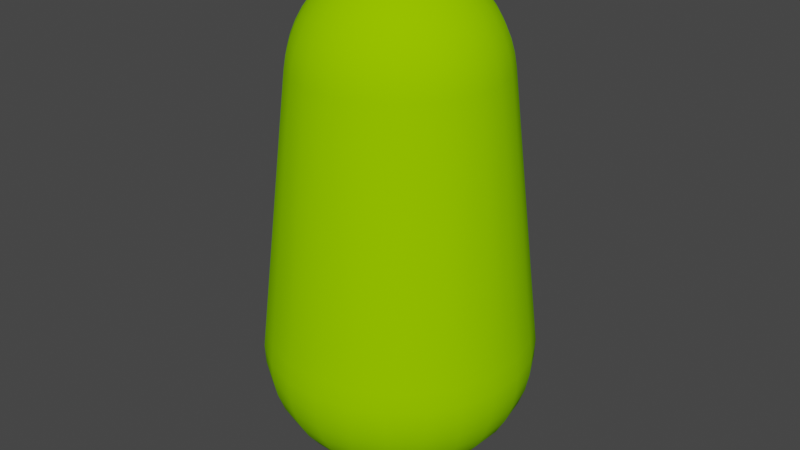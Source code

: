 # Source: HPSmr10m.blend  (saved by Blender 4.0.36; exported with 4.5.12 LTS)
import bpy
from mathutils import Matrix  # noqa: F401  (used for matrix-valued properties, if any)

bpy.ops.wm.read_factory_settings(use_empty=True)
scene = bpy.context.scene
scene.name = 'Scene'

# ---- collections
col_collection = bpy.data.collections.new('Collection'); scene.collection.children.link(col_collection)

# ---- materials (node trees are filled in below, after node groups)
mat_canopy = bpy.data.materials.new('Canopy')
mat_canopy.use_transparent_shadow = False
mat_canopy.diffuse_color = (0.2941, 0.6863, 0.0, 1.0)
mat_canopy.roughness = 1.0
mat_trunk = bpy.data.materials.new('Trunk')
mat_trunk.use_transparent_shadow = False
mat_trunk.diffuse_color = (0.3922, 0.1961, 0.0, 1.0)
mat_trunk.roughness = 1.0

# ---- material node trees
mat_canopy.use_nodes = True; mat_canopy.node_tree.nodes.clear()
_N = mat_canopy.node_tree.nodes; _L = mat_canopy.node_tree.links
n0 = _N.new('ShaderNodeBsdfPrincipled'); n0.name = 'Principled BSDF'; n0.location = (0, 300)
n0.inputs[0].default_value = (0.2941, 0.6863, 0.0, 1.0)
n0.inputs[2].default_value = 1.0
n0.inputs[3].default_value = 1.45
n0.inputs[13].default_value = 0.0
n1 = _N.new('ShaderNodeOutputMaterial'); n1.name = 'Material Output'; n1.location = (280, 300)
_L.new(n0.outputs[0], n1.inputs[0])
n1.is_active_output = True
mat_trunk.use_nodes = True; mat_trunk.node_tree.nodes.clear()
_N = mat_trunk.node_tree.nodes; _L = mat_trunk.node_tree.links
n0 = _N.new('ShaderNodeBsdfPrincipled'); n0.name = 'Principled BSDF'; n0.location = (0, 300)
n0.inputs[0].default_value = (0.3922, 0.1961, 0.0, 1.0)
n0.inputs[2].default_value = 1.0
n0.inputs[3].default_value = 1.45
n0.inputs[13].default_value = 0.0
n1 = _N.new('ShaderNodeOutputMaterial'); n1.name = 'Material Output'; n1.location = (280, 300)
_L.new(n0.outputs[0], n1.inputs[0])
n1.is_active_output = True

# ---- world
world_world = bpy.data.worlds.new('World'); scene.world = world_world
world_world.use_nodes = True; world_world.node_tree.nodes.clear()
_N = world_world.node_tree.nodes; _L = world_world.node_tree.links
n0 = _N.new('ShaderNodeOutputWorld'); n0.name = 'World Output'; n0.location = (300, 300)
n1 = _N.new('ShaderNodeBackground'); n1.name = 'Background'; n1.location = (10, 300)
n1.inputs[0].default_value = (0.05088, 0.05088, 0.05088, 1.0)
_L.new(n1.outputs[0], n0.inputs[0])
n0.is_active_output = True
world_world.color = (0.05088, 0.05088, 0.05088)
world_world.use_sun_shadow = False
world_world.sun_shadow_jitter_overblur = 0.0

# ---- meshes
me_hpsmr10m = bpy.data.meshes.new('HPSmr10m')
me_hpsmr10m.from_pydata([(-2.096, -1.439, 2.348), (-1.652, -1.933, 2.348), (-2.109, -1.448, 2.707), (-1.662, -1.945, 2.707), (-2.038, -1.399, 1.996), (-1.606, -1.879, 1.996), (-1.935, -1.329, 1.659), (-1.525, -1.785, 1.659), (-1.791, -1.23, 1.344), (-1.412, -1.652, 1.344), (-1.609, -1.105, 1.06), (-1.268, -1.484, 1.06), (-1.392, -0.9562, 0.8131), (-1.097, -1.284, 0.8131), (-1.147, -0.7877, 0.6089), (-0.904, -1.058, 0.6089), (-0.8785, -0.6034, 0.4524), (-0.6924, -0.8102, 0.4524), (-0.5934, -0.4075, 0.3473), (-0.4677, -0.5472, 0.3473), (-0.2982, -0.2048, 0.2961), (-0.235, -0.275, 0.2961), (-1.227e-13, 5.775e-15, 0.3), (-2.397, -0.848, 2.348), (-2.412, -0.8531, 2.707), (-2.374, -0.8398, 3.064), (-2.076, -1.426, 3.064), (-1.84, -0.6508, 8.053), (-1.609, -1.105, 8.053), (-2.33, -0.8244, 1.996), (-2.213, -0.7829, 1.659), (-2.048, -0.7246, 1.344), (-1.84, -0.6508, 1.06), (-1.592, -0.5633, 0.8131), (-1.312, -0.464, 0.6089), (-1.005, -0.3554, 0.4524), (-0.6786, -0.2401, 0.3473), (-0.341, -0.1206, 0.2961), (-0.01932, -0.006836, 0.2998), (-1.801, -0.6369, 8.296), (-1.574, -1.081, 8.296), (-1.268, -1.483, 8.053), (-1.241, -1.452, 8.296), (-1.518, -1.042, 8.534), (-1.196, -1.4, 8.534), (-1.439, -0.9886, 8.762), (-1.135, -1.327, 8.762), (-1.341, -0.9207, 8.978), (-1.057, -1.236, 8.978), (-1.222, -0.8394, 9.18), (-0.9633, -1.127, 9.18), (-1.086, -0.7458, 9.364), (-0.8559, -1.002, 9.364), (-0.9335, -0.6411, 9.529), (-0.7358, -0.8609, 9.529), (-0.7667, -0.5266, 9.673), (-0.6043, -0.7071, 9.673), (-0.5877, -0.4036, 9.793), (-0.4632, -0.542, 9.793), (-0.3986, -0.2738, 9.888), (-0.3142, -0.3676, 9.888), (-0.2019, -0.1387, 9.957), (-0.1591, -0.1862, 9.957), (-1.227e-13, 5.775e-15, 10.0), (-0.2309, -0.08169, 9.957), (-0.4559, -0.1613, 9.888), (-0.6721, -0.2378, 9.793), (-0.8769, -0.3102, 9.673), (-1.068, -0.3777, 9.529), (-1.242, -0.4394, 9.364), (-1.398, -0.4945, 9.18), (-1.533, -0.5423, 8.978), (-1.646, -0.5823, 8.762), (-1.736, -0.614, 8.534), (-2.51, -0.1967, 3.064), (-1.946, -0.1525, 8.053), (-2.55, -0.1999, 2.707), (-2.535, -0.1986, 2.348), (-2.464, -0.1931, 1.996), (-2.341, -0.1834, 1.659), (-2.166, -0.1698, 1.344), (-1.946, -0.1525, 1.06), (-1.684, -0.132, 0.8131), (-1.387, -0.1087, 0.6089), (-1.062, -0.08326, 0.4524), (-0.7176, -0.05624, 0.3473), (-0.3606, -0.02826, 0.2961), (-0.2442, -0.01914, 9.957), (-0.4821, -0.03778, 9.888), (-0.7107, -0.0557, 9.793), (-0.9273, -0.07267, 9.673), (-1.129, -0.08847, 9.529), (-1.313, -0.1029, 9.364), (-1.478, -0.1158, 9.18), (-1.621, -0.127, 8.978), (-1.741, -0.1364, 8.762), (-1.836, -0.1438, 8.534), (-1.904, -0.1492, 8.296), (-0.05991, -0.004695, 0.2994), (-0.3586, 0.01106, 0.2961), (-0.3557, 0.06604, 0.2961), (-0.2408, 0.04472, 9.957), (-0.2429, 0.004958, 9.957), (-0.3265, 0.1558, 0.2961), (-0.6496, 0.3101, 0.3473), (-0.7077, 0.1314, 0.3473), (-0.9618, 0.4591, 0.4524), (-1.048, 0.1946, 0.4524), (-1.256, 0.5994, 0.6089), (-1.368, 0.254, 0.6089), (-1.524, 0.7276, 0.8131), (-1.661, 0.3084, 0.8131), (-1.761, 0.8408, 1.06), (-1.919, 0.3563, 1.06), (-1.961, 0.9361, 1.344), (-2.136, 0.3967, 1.344), (-2.119, 1.011, 1.659), (-2.308, 0.4286, 1.659), (-2.231, 1.065, 1.996), (-2.43, 0.4513, 1.996), (-2.295, 1.095, 2.348), (-2.5, 0.4642, 2.348), (-2.309, 1.102, 2.707), (-2.515, 0.467, 2.707), (-2.272, 1.085, 3.064), (-2.476, 0.4597, 3.064), (-1.761, 0.8407, 8.053), (-1.919, 0.3563, 8.053), (-1.724, 0.8228, 8.296), (-1.878, 0.3487, 8.296), (-1.662, 0.7932, 8.534), (-1.81, 0.3361, 8.534), (-1.576, 0.7523, 8.762), (-1.717, 0.3188, 8.762), (-1.468, 0.7006, 8.978), (-1.599, 0.2969, 8.978), (-1.338, 0.6388, 9.18), (-1.458, 0.2707, 9.18), (-1.189, 0.5676, 9.364), (-1.295, 0.2405, 9.364), (-1.022, 0.4879, 9.529), (-1.113, 0.2068, 9.529), (-0.8394, 0.4007, 9.673), (-0.9145, 0.1698, 9.673), (-0.6434, 0.3071, 9.793), (-0.7009, 0.1302, 9.793), (-0.4364, 0.2083, 9.888), (-0.4754, 0.08828, 9.888), (-0.221, 0.1055, 9.957), (-1.914, 1.636, 3.064), (-1.483, 1.268, 8.053), (-1.945, 1.662, 2.707), (-1.933, 1.652, 2.348), (-1.879, 1.606, 1.996), (-1.785, 1.525, 1.659), (-1.652, 1.412, 1.344), (-1.484, 1.268, 1.06), (-1.284, 1.097, 0.8131), (-1.058, 0.904, 0.6089), (-0.8102, 0.6924, 0.4524), (-0.5472, 0.4677, 0.3473), (-0.275, 0.235, 0.2961), (-0.3676, 0.3142, 9.888), (-0.1862, 0.1591, 9.957), (-0.542, 0.4632, 9.793), (-0.7071, 0.6043, 9.673), (-0.8609, 0.7358, 9.529), (-1.002, 0.8559, 9.364), (-1.127, 0.9633, 9.18), (-1.236, 1.057, 8.978), (-1.327, 1.135, 8.762), (-1.4, 1.196, 8.534), (-1.452, 1.241, 8.296), (-1.426, 2.076, 3.064), (-1.105, 1.609, 8.053), (-1.448, 2.109, 2.707), (-1.439, 2.096, 2.348), (-1.399, 2.038, 1.996), (-1.329, 1.935, 1.659), (-1.23, 1.791, 1.344), (-1.105, 1.609, 1.06), (-0.9562, 1.392, 0.8131), (-0.7877, 1.147, 0.6089), (-0.6034, 0.8785, 0.4524), (-0.4075, 0.5934, 0.3473), (-0.2048, 0.2982, 0.2961), (-0.1387, 0.2019, 9.957), (-0.2738, 0.3986, 9.888), (-0.4036, 0.5877, 9.793), (-0.5266, 0.7667, 9.673), (-0.6411, 0.9335, 9.529), (-0.7458, 1.086, 9.364), (-0.8394, 1.222, 9.18), (-0.9207, 1.341, 8.978), (-0.9886, 1.439, 8.762), (-1.042, 1.518, 8.534), (-1.081, 1.574, 8.296), (-0.8398, 2.374, 3.064), (-0.6508, 1.84, 8.053), (-0.8531, 2.412, 2.707), (-0.848, 2.397, 2.348), (-0.8244, 2.33, 1.996), (-0.7829, 2.213, 1.659), (-0.7246, 2.048, 1.344), (-0.6508, 1.84, 1.06), (-0.5633, 1.592, 0.8131), (-0.464, 1.312, 0.6089), (-0.3554, 1.005, 0.4524), (-0.2401, 0.6786, 0.3473), (-0.1206, 0.341, 0.2961), (-0.08169, 0.2309, 9.957), (-0.1613, 0.4559, 9.888), (-0.2378, 0.6721, 9.793), (-0.3102, 0.8769, 9.673), (-0.3777, 1.068, 9.529), (-0.4394, 1.242, 9.364), (-0.4945, 1.398, 9.18), (-0.5423, 1.533, 8.978), (-0.5823, 1.646, 8.762), (-0.614, 1.736, 8.534), (-0.6369, 1.801, 8.296), (-0.1967, 2.51, 3.064), (-0.1525, 1.946, 8.053), (-0.1999, 2.55, 2.707), (-0.1986, 2.535, 2.348), (-0.1931, 2.464, 1.996), (-0.1834, 2.341, 1.659), (-0.1698, 2.166, 1.344), (-0.1525, 1.946, 1.06), (-0.132, 1.684, 0.8131), (-0.1087, 1.387, 0.6089), (-0.08326, 1.062, 0.4524), (-0.05624, 0.7176, 0.3473), (-0.02826, 0.3606, 0.2961), (-0.01914, 0.2442, 9.957), (-0.03778, 0.4821, 9.888), (-0.0557, 0.7107, 9.793), (-0.07267, 0.9273, 9.673), (-0.08847, 1.129, 9.529), (-0.1029, 1.313, 9.364), (-0.1158, 1.478, 9.18), (-0.127, 1.621, 8.978), (-0.1364, 1.741, 8.762), (-0.1438, 1.836, 8.534), (-0.1492, 1.904, 8.296), (0.4597, 2.476, 3.064), (0.3563, 1.919, 8.053), (-2.493, 0.1237, 3.064), (-1.933, 0.09407, 8.053), (-2.533, 0.1258, 2.707), (-2.518, 0.1249, 2.348), (-2.448, 0.1213, 1.996), (-2.325, 0.1148, 1.659), (-2.152, 0.1056, 1.344), (-1.933, 0.09408, 1.06), (-1.673, 0.08037, 0.8131), (-1.378, 0.06483, 0.6089), (-1.056, 0.04782, 0.4524), (-0.7131, 0.02976, 0.3473), (-0.4792, 0.01742, 9.888), (-0.7063, 0.0294, 9.793), (-0.9213, 0.04074, 9.673), (-1.122, 0.05131, 9.529), (-1.305, 0.06096, 9.364), (-1.468, 0.0696, 9.18), (-1.611, 0.07709, 8.978), (-1.729, 0.08336, 8.762), (-1.823, 0.08831, 8.534), (-1.891, 0.0919, 8.296), (-1.095, -2.295, 2.348), (-1.102, -2.309, 2.707), (-0.4642, -2.5, 2.348), (-0.467, -2.515, 2.707), (-1.085, -2.272, 3.064), (-0.4597, -2.476, 3.064), (-0.8407, -1.761, 8.053), (-0.3563, -1.919, 8.053), (-1.065, -2.231, 1.996), (-0.4513, -2.43, 1.996), (-1.011, -2.119, 1.659), (-0.4286, -2.308, 1.659), (-0.9361, -1.961, 1.344), (-0.3967, -2.136, 1.344), (-0.8408, -1.761, 1.06), (-0.3563, -1.919, 1.06), (-0.7276, -1.524, 0.8131), (-0.3084, -1.661, 0.8131), (-0.5994, -1.256, 0.6089), (-0.254, -1.368, 0.6089), (-0.4591, -0.9618, 0.4524), (-0.1946, -1.048, 0.4524), (-0.3101, -0.6496, 0.3473), (-0.1314, -0.7077, 0.3473), (-0.1558, -0.3265, 0.2961), (-0.06604, -0.3557, 0.2961), (-0.8228, -1.724, 8.296), (-0.3487, -1.878, 8.296), (-0.7932, -1.662, 8.534), (-0.3361, -1.81, 8.534), (-0.7523, -1.576, 8.762), (-0.3188, -1.717, 8.762), (-0.7006, -1.468, 8.978), (-0.2969, -1.599, 8.978), (-0.6388, -1.338, 9.18), (-0.2707, -1.458, 9.18), (-0.5676, -1.189, 9.364), (-0.2405, -1.295, 9.364), (-0.4879, -1.022, 9.529), (-0.2068, -1.113, 9.529), (-0.4007, -0.8394, 9.673), (-0.1698, -0.9145, 9.673), (-0.3071, -0.6434, 9.793), (-0.1302, -0.7009, 9.793), (-0.2083, -0.4364, 9.888), (-0.08828, -0.4754, 9.888), (-0.1055, -0.221, 9.957), (-0.04472, -0.2408, 9.957), (-1.636, -1.914, 3.064), (0.467, 2.515, 2.707), (0.1525, -1.946, 8.053), (0.1492, -1.904, 8.296), (0.1438, -1.836, 8.534), (0.1364, -1.741, 8.762), (0.127, -1.621, 8.978), (0.1158, -1.478, 9.18), (0.1029, -1.313, 9.364), (0.08847, -1.129, 9.529), (0.07267, -0.9273, 9.673), (0.0557, -0.7107, 9.793), (0.03778, -0.4821, 9.888), (0.01914, -0.2442, 9.957), (0.02826, -0.3606, 0.2961), (0.05624, -0.7176, 0.3473), (0.08326, -1.062, 0.4524), (0.1087, -1.387, 0.6089), (0.132, -1.684, 0.8131), (0.1525, -1.946, 1.06), (0.1698, -2.166, 1.344), (0.1834, -2.341, 1.659), (0.1931, -2.464, 1.996), (0.1986, -2.535, 2.348), (0.1999, -2.55, 2.707), (0.1967, -2.51, 3.064), (0.6508, -1.84, 8.053), (0.6369, -1.801, 8.296), (0.614, -1.736, 8.534), (0.5823, -1.646, 8.762), (0.5423, -1.533, 8.978), (0.4945, -1.398, 9.18), (0.4394, -1.242, 9.364), (0.3777, -1.068, 9.529), (0.3102, -0.8769, 9.673), (0.2378, -0.6721, 9.793), (0.1613, -0.4559, 9.888), (0.08169, -0.2309, 9.957), (0.1206, -0.341, 0.2961), (0.2401, -0.6786, 0.3473), (0.3554, -1.005, 0.4524), (0.464, -1.312, 0.6089), (0.5633, -1.592, 0.8131), (0.6508, -1.84, 1.06), (0.7246, -2.048, 1.344), (0.7829, -2.213, 1.659), (0.8244, -2.33, 1.996), (0.848, -2.397, 2.348), (0.8531, -2.412, 2.707), (0.8398, -2.374, 3.064), (1.105, -1.609, 8.053), (1.081, -1.574, 8.296), (1.042, -1.518, 8.534), (0.9886, -1.439, 8.762), (0.9207, -1.341, 8.978), (0.8394, -1.222, 9.18), (0.7458, -1.086, 9.364), (0.6411, -0.9335, 9.529), (0.5266, -0.7667, 9.673), (0.4036, -0.5877, 9.793), (0.2738, -0.3986, 9.888), (0.1387, -0.2019, 9.957), (0.2048, -0.2982, 0.2961), (0.4075, -0.5934, 0.3473), (0.6034, -0.8785, 0.4524), (0.5472, -0.4677, 0.3473), (0.8102, -0.6924, 0.4524), (0.7877, -1.147, 0.6089), (1.058, -0.904, 0.6089), (0.9562, -1.392, 0.8131), (1.284, -1.097, 0.8131), (1.105, -1.609, 1.06), (1.484, -1.268, 1.06), (1.23, -1.791, 1.344), (1.652, -1.412, 1.344), (1.329, -1.935, 1.659), (1.785, -1.525, 1.659), (1.399, -2.038, 1.996), (1.879, -1.606, 1.996), (1.439, -2.096, 2.348), (1.933, -1.652, 2.348), (1.448, -2.109, 2.707), (1.426, -2.076, 3.064), (1.483, -1.268, 8.053), (1.452, -1.241, 8.296), (1.4, -1.196, 8.534), (1.327, -1.135, 8.762), (1.236, -1.057, 8.978), (1.127, -0.9633, 9.18), (1.002, -0.8559, 9.364), (1.945, -1.662, 2.707), (0.8609, -0.7358, 9.529), (0.7071, -0.6043, 9.673), (0.542, -0.4632, 9.793), (0.3676, -0.3142, 9.888), (0.1862, -0.1591, 9.957), (0.275, -0.235, 0.2961), (0.221, -0.1055, 9.957), (0.4364, -0.2083, 9.888), (0.8394, -0.4007, 9.673), (0.6434, -0.3071, 9.793), (0.3265, -0.1558, 0.2961), (0.6496, -0.3101, 0.3473), (1.914, -1.636, 3.064), (0.9618, -0.4591, 0.4524), (1.022, -0.4879, 9.529), (1.189, -0.5676, 9.364), (1.338, -0.6388, 9.18), (1.468, -0.7006, 8.978), (1.662, -0.7932, 8.534), (1.576, -0.7523, 8.762), (1.724, -0.8228, 8.296), (1.761, -0.8407, 8.053), (0.7077, -0.1314, 0.3473), (1.048, -0.1946, 0.4524), (1.056, -0.04782, 0.4524), (1.062, 0.08326, 0.4524), (0.7176, 0.05624, 0.3473), (0.7131, -0.02976, 0.3473), (0.3606, 0.02826, 0.2961), (0.3586, -0.01106, 0.2961), (0.3557, -0.06604, 0.2961), (0.05991, 0.004695, 0.2994), (0.341, 0.1206, 0.2961), (0.01932, 0.006836, 0.2998), (1.378, -0.06483, 0.6089), (1.368, -0.254, 0.6089), (1.387, 0.1087, 0.6089), (1.673, -0.08037, 0.8131), (1.661, -0.3084, 0.8131), (1.684, 0.132, 0.8131), (1.933, -0.09408, 1.06), (1.919, -0.3563, 1.06), (1.946, 0.1525, 1.06), (2.152, -0.1056, 1.344), (2.136, -0.3967, 1.344), (2.166, 0.1698, 1.344), (2.325, -0.1148, 1.659), (2.308, -0.4286, 1.659), (2.341, 0.1834, 1.659), (2.448, -0.1213, 1.996), (2.43, -0.4513, 1.996), (2.464, 0.1931, 1.996), (2.518, -0.1249, 2.348), (2.5, -0.4642, 2.348), (2.535, 0.1986, 2.348), (2.533, -0.1258, 2.707), (2.515, -0.467, 2.707), (2.55, 0.1999, 2.707), (2.476, -0.4597, 3.064), (2.493, -0.1237, 3.064), (2.51, 0.1967, 3.064), (1.919, -0.3563, 8.053), (1.933, -0.09407, 8.053), (1.946, 0.1525, 8.053), (1.891, -0.0919, 8.296), (1.878, -0.3487, 8.296), (1.904, 0.1492, 8.296), (1.81, -0.3361, 8.534), (1.823, -0.08831, 8.534), (1.836, 0.1438, 8.534), (1.717, -0.3188, 8.762), (1.729, -0.08336, 8.762), (1.741, 0.1364, 8.762), (1.599, -0.2969, 8.978), (1.611, -0.07709, 8.978), (1.621, 0.127, 8.978), (1.458, -0.2707, 9.18), (1.468, -0.0696, 9.18), (1.478, 0.1158, 9.18), (1.295, -0.2405, 9.364), (1.305, -0.06096, 9.364), (1.313, 0.1029, 9.364), (1.113, -0.2068, 9.529), (1.122, -0.05131, 9.529), (1.129, 0.08847, 9.529), (0.9145, -0.1698, 9.673), (0.9213, -0.04074, 9.673), (0.9273, 0.07267, 9.673), (0.7063, -0.0294, 9.793), (0.7009, -0.1302, 9.793), (0.7107, 0.0557, 9.793), (0.4792, -0.01742, 9.888), (0.4754, -0.08828, 9.888), (0.4821, 0.03778, 9.888), (0.2408, -0.04472, 9.957), (0.2429, -0.004958, 9.957), (0.2442, 0.01914, 9.957), (2.272, -1.085, 3.064), (2.309, -1.102, 2.707), (2.295, -1.095, 2.348), (2.231, -1.065, 1.996), (2.119, -1.011, 1.659), (1.961, -0.9361, 1.344), (1.761, -0.8408, 1.06), (1.524, -0.7276, 0.8131), (1.256, -0.5994, 0.6089), (1.84, 0.6508, 8.053), (1.801, 0.6369, 8.296), (1.736, 0.614, 8.534), (1.646, 0.5823, 8.762), (1.533, 0.5423, 8.978), (1.398, 0.4945, 9.18), (1.242, 0.4394, 9.364), (0.2982, 0.2048, 0.2961), (0.6786, 0.2401, 0.3473), (0.5934, 0.4075, 0.3473), (0.235, 0.275, 0.2961), (0.4677, 0.5472, 0.3473), (0.8785, 0.6034, 0.4524), (0.6924, 0.8102, 0.4524), (1.147, 0.7877, 0.6089), (0.904, 1.058, 0.6089), (1.392, 0.9562, 0.8131), (1.097, 1.284, 0.8131), (1.609, 1.105, 1.06), (1.268, 1.484, 1.06), (1.791, 1.23, 1.344), (1.412, 1.652, 1.344), (1.935, 1.329, 1.659), (1.525, 1.785, 1.659), (2.048, 0.7246, 1.344), (2.213, 0.7829, 1.659), (2.33, 0.8244, 1.996), (2.038, 1.399, 1.996), (2.397, 0.848, 2.348), (2.096, 1.439, 2.348), (2.412, 0.8531, 2.707), (2.109, 1.448, 2.707), (2.374, 0.8398, 3.064), (2.076, 1.426, 3.064), (1.609, 1.105, 8.053), (1.636, 1.914, 3.064), (1.268, 1.483, 8.053), (1.574, 1.081, 8.296), (1.241, 1.452, 8.296), (0.8407, 1.761, 8.053), (0.8228, 1.724, 8.296), (1.196, 1.4, 8.534), (0.7932, 1.662, 8.534), (1.135, 1.327, 8.762), (0.7523, 1.576, 8.762), (1.057, 1.236, 8.978), (0.7006, 1.468, 8.978), (0.9633, 1.127, 9.18), (0.6388, 1.338, 9.18), (0.8559, 1.002, 9.364), (0.5676, 1.189, 9.364), (1.222, 0.8394, 9.18), (1.086, 0.7458, 9.364), (0.9335, 0.6411, 9.529), (0.7358, 0.8609, 9.529), (0.7667, 0.5266, 9.673), (0.6043, 0.7071, 9.673), (0.5877, 0.4036, 9.793), (0.4632, 0.542, 9.793), (0.3986, 0.2738, 9.888), (0.3142, 0.3676, 9.888), (0.2019, 0.1387, 9.957), (0.1591, 0.1862, 9.957), (1.341, 0.9207, 8.978), (1.439, 0.9886, 8.762), (1.518, 1.042, 8.534), (1.662, 1.945, 2.707), (1.84, 0.6508, 1.06), (1.592, 0.5633, 0.8131), (1.312, 0.464, 0.6089), (1.005, 0.3554, 0.4524), (0.2309, 0.08169, 9.957), (0.4559, 0.1613, 9.888), (0.6721, 0.2378, 9.793), (0.8769, 0.3102, 9.673), (1.068, 0.3777, 9.529), (1.652, 1.933, 2.348), (1.606, 1.879, 1.996), (0.9361, 1.961, 1.344), (1.011, 2.119, 1.659), (0.8408, 1.761, 1.06), (0.4007, 0.8394, 9.673), (0.3071, 0.6434, 9.793), (0.1558, 0.3265, 0.2961), (0.3101, 0.6496, 0.3473), (0.4591, 0.9618, 0.4524), (0.3563, 1.919, 1.06), (0.3967, 2.136, 1.344), (0.06604, 0.3557, 0.2961), (0.1314, 0.7077, 0.3473), (0.2969, 1.599, 8.978), (0.2707, 1.458, 9.18), (0.4286, 2.308, 1.659), (0.3188, 1.717, 8.762), (1.065, 2.231, 1.996), (0.5994, 1.256, 0.6089), (0.4513, 2.43, 1.996), (0.7276, 1.524, 0.8131), (0.3487, 1.878, 8.296), (0.1055, 0.221, 9.957), (0.04472, 0.2408, 9.957), (1.095, 2.295, 2.348), (0.4642, 2.5, 2.348), (0.4879, 1.022, 9.529), (1.102, 2.309, 2.707), (0.3361, 1.81, 8.534), (0.2083, 0.4364, 9.888), (1.085, 2.272, 3.064), (0.254, 1.368, 0.6089), (0.3084, 1.661, 0.8131), (0.1946, 1.048, 0.4524), (0.08828, 0.4754, 9.888), (0.1302, 0.7009, 9.793), (0.1698, 0.9145, 9.673), (0.2068, 1.113, 9.529), (0.2405, 1.295, 9.364), (0.0004132, 0.007833, 0.3), (-0.0004132, -0.007833, 0.3), (0.06462, 0.1354, 2.075e-15), (0.09746, 0.114, 2.075e-15), (0.06462, 0.1354, 9.9), (0.09746, 0.114, 9.9), (0.02738, 0.1475, 2.075e-15), (0.02738, 0.1475, 9.9), (-0.01172, 0.1495, 2.075e-15), (-0.01172, 0.1495, 9.9), (-0.05002, 0.1414, 2.075e-15), (-0.05002, 0.1414, 9.9), (-0.08492, 0.1236, 2.075e-15), (-0.08492, 0.1236, 9.9), (-0.114, 0.09746, 2.075e-15), (-0.114, 0.09746, 9.9), (-0.1354, 0.06462, 2.075e-15), (-0.1354, 0.06462, 9.9), (-0.1475, 0.02738, 2.075e-15), (-0.1475, 0.02738, 9.9), (-0.1495, -0.01172, 2.075e-15), (-0.1489, 1.124e-08, 2.075e-15), (-0.1495, -0.01172, 9.9), (-0.1489, 1.124e-08, 9.9), (-0.1414, -0.05002, 2.075e-15), (-0.1414, -0.05002, 9.9), (-0.1236, -0.08492, 2.075e-15), (-0.1236, -0.08492, 9.9), (-0.09746, -0.114, 2.075e-15), (-0.09746, -0.114, 9.9), (-0.06462, -0.1354, 2.075e-15), (-0.06462, -0.1354, 9.9), (-0.02738, -0.1475, 2.075e-15), (-0.02738, -0.1475, 9.9), (0.01172, -0.1495, 2.075e-15), (0.01172, -0.1495, 9.9), (0.05002, -0.1414, 2.075e-15), (0.05002, -0.1414, 9.9), (0.08492, -0.1236, 2.075e-15), (0.08492, -0.1236, 9.9), (0.114, -0.09746, 2.075e-15), (0.114, -0.09746, 9.9), (0.1354, -0.06462, 2.075e-15), (0.1354, -0.06462, 9.9), (0.1475, -0.02738, 2.075e-15), (0.1475, -0.02738, 9.9), (0.1495, 0.01172, 2.075e-15), (0.1489, -1.124e-08, 2.075e-15), (0.1495, 0.01172, 9.9), (0.1489, -1.124e-08, 9.9), (0.1414, 0.05002, 2.075e-15), (0.1414, 0.05002, 9.9), (0.1236, 0.08492, 2.075e-15), (0.1236, 0.08492, 9.9)], [], [(2, 0, 3), (3, 0, 1), (0, 4, 1), (1, 4, 5), (4, 6, 5), (5, 6, 7), (6, 8, 7), (7, 8, 9), (10, 11, 9), (8, 10, 9), (12, 13, 11), (10, 12, 11), (14, 15, 13), (12, 14, 13), (16, 17, 15), (14, 16, 15), (18, 19, 17), (16, 18, 17), (20, 21, 19), (18, 20, 19), (21, 20, 22), (24, 23, 0), (2, 24, 0), (25, 24, 2), (26, 25, 2), (27, 25, 26), (28, 27, 26), (23, 29, 0), (0, 29, 4), (29, 30, 4), (4, 30, 6), (6, 30, 31), (8, 6, 31), (8, 31, 32), (10, 8, 32), (33, 12, 10), (32, 33, 10), (34, 14, 12), (33, 34, 12), (35, 16, 14), (34, 35, 14), (36, 18, 16), (35, 36, 16), (37, 20, 18), (36, 37, 18), (37, 38, 20), (38, 22, 20), (39, 27, 28), (40, 39, 28), (40, 28, 41), (42, 40, 41), (43, 40, 42), (44, 43, 42), (45, 43, 44), (46, 45, 44), (47, 45, 46), (48, 47, 46), (48, 50, 49), (48, 49, 47), (51, 49, 50), (51, 50, 52), (53, 51, 52), (53, 52, 54), (55, 53, 54), (55, 54, 56), (57, 55, 56), (57, 56, 58), (59, 57, 58), (60, 59, 58), (61, 59, 60), (62, 61, 60), (62, 63, 61), (61, 63, 64), (64, 65, 59), (64, 59, 61), (65, 66, 57), (65, 57, 59), (66, 67, 55), (66, 55, 57), (67, 68, 53), (67, 53, 55), (68, 69, 51), (68, 51, 53), (49, 51, 69), (49, 69, 70), (47, 49, 70), (47, 70, 71), (45, 47, 71), (45, 71, 72), (72, 73, 43), (45, 72, 43), (73, 39, 40), (43, 73, 40), (75, 74, 25), (27, 75, 25), (74, 76, 24), (25, 74, 24), (76, 77, 24), (24, 77, 23), (77, 78, 23), (23, 78, 29), (29, 78, 79), (30, 29, 79), (30, 79, 80), (31, 30, 80), (31, 80, 81), (32, 31, 81), (82, 33, 32), (81, 82, 32), (83, 34, 33), (82, 83, 33), (84, 35, 34), (83, 84, 34), (85, 36, 35), (84, 85, 35), (86, 37, 36), (85, 86, 36), (64, 63, 87), (88, 65, 87), (87, 65, 64), (89, 66, 88), (88, 66, 65), (89, 90, 67), (89, 67, 66), (90, 91, 68), (90, 68, 67), (91, 92, 69), (91, 69, 68), (70, 69, 92), (70, 92, 93), (71, 70, 93), (71, 93, 94), (72, 71, 94), (72, 94, 95), (73, 72, 95), (73, 95, 96), (39, 73, 96), (39, 96, 97), (97, 75, 27), (39, 97, 27), (86, 98, 37), (22, 98, 100), (100, 98, 99), (99, 98, 86), (22, 38, 98), (98, 38, 37), (101, 102, 63), (102, 87, 63), (22, 100, 103), (103, 100, 104), (104, 100, 105), (106, 104, 105), (106, 105, 107), (108, 106, 107), (108, 107, 109), (110, 108, 109), (110, 109, 111), (112, 110, 111), (112, 111, 113), (113, 115, 114), (113, 114, 112), (115, 117, 116), (115, 116, 114), (117, 119, 118), (117, 118, 116), (120, 118, 119), (121, 120, 119), (122, 120, 121), (123, 122, 121), (124, 122, 125), (125, 122, 123), (127, 126, 124), (127, 124, 125), (128, 126, 129), (129, 126, 127), (130, 128, 131), (131, 128, 129), (133, 132, 130), (131, 133, 130), (135, 134, 132), (133, 135, 132), (137, 136, 134), (135, 137, 134), (139, 138, 136), (137, 139, 136), (138, 139, 141), (140, 138, 141), (140, 141, 143), (142, 140, 143), (142, 143, 145), (144, 142, 145), (144, 145, 147), (146, 144, 147), (146, 147, 101), (148, 146, 101), (150, 149, 124), (126, 150, 124), (149, 151, 122), (124, 149, 122), (151, 152, 122), (122, 152, 120), (152, 153, 120), (120, 153, 118), (153, 154, 118), (118, 154, 116), (116, 154, 155), (114, 116, 155), (114, 155, 156), (112, 114, 156), (157, 110, 112), (156, 157, 112), (158, 108, 110), (157, 158, 110), (159, 106, 108), (158, 159, 108), (160, 104, 106), (159, 160, 106), (161, 103, 104), (160, 161, 104), (22, 103, 161), (162, 146, 163), (163, 146, 148), (148, 63, 163), (164, 144, 162), (162, 144, 146), (165, 142, 164), (164, 142, 144), (166, 140, 165), (165, 140, 142), (167, 138, 166), (166, 138, 140), (168, 136, 167), (167, 136, 138), (136, 168, 134), (134, 168, 169), (134, 169, 132), (132, 169, 170), (170, 171, 130), (132, 170, 130), (171, 172, 128), (130, 171, 128), (172, 150, 126), (128, 172, 126), (173, 149, 174), (149, 150, 174), (175, 151, 173), (151, 149, 173), (152, 151, 176), (176, 151, 175), (153, 152, 177), (177, 152, 176), (154, 153, 178), (178, 153, 177), (155, 154, 179), (179, 154, 178), (180, 156, 155), (179, 180, 155), (181, 157, 156), (180, 181, 156), (182, 158, 157), (181, 182, 157), (183, 159, 158), (182, 183, 158), (184, 160, 159), (183, 184, 159), (185, 161, 160), (184, 185, 160), (161, 185, 22), (163, 63, 186), (186, 187, 162), (163, 186, 162), (187, 188, 164), (162, 187, 164), (188, 189, 165), (188, 165, 164), (189, 190, 166), (189, 166, 165), (190, 191, 167), (190, 167, 166), (191, 192, 168), (191, 168, 167), (169, 168, 192), (169, 192, 193), (194, 170, 193), (170, 169, 193), (195, 171, 194), (171, 170, 194), (196, 172, 195), (172, 171, 195), (174, 150, 196), (150, 172, 196), (197, 173, 174), (197, 174, 198), (175, 173, 199), (199, 173, 197), (200, 176, 199), (176, 175, 199), (201, 177, 200), (177, 176, 200), (202, 178, 201), (178, 177, 201), (178, 202, 179), (179, 202, 203), (179, 203, 180), (180, 203, 204), (205, 181, 204), (204, 181, 180), (206, 182, 205), (205, 182, 181), (207, 183, 206), (206, 183, 182), (208, 184, 207), (207, 184, 183), (209, 185, 208), (208, 185, 184), (22, 185, 209), (186, 63, 210), (211, 187, 186), (210, 211, 186), (212, 188, 187), (211, 212, 187), (213, 189, 188), (212, 213, 188), (214, 190, 189), (213, 214, 189), (215, 191, 190), (214, 215, 190), (191, 215, 216), (192, 191, 216), (192, 216, 217), (193, 192, 217), (193, 217, 218), (194, 193, 218), (195, 194, 219), (219, 194, 218), (196, 195, 220), (220, 195, 219), (174, 196, 198), (198, 196, 220), (221, 197, 222), (197, 198, 222), (223, 199, 221), (199, 197, 221), (200, 199, 224), (224, 199, 223), (201, 200, 225), (225, 200, 224), (201, 225, 226), (202, 201, 226), (202, 226, 227), (203, 202, 227), (203, 227, 228), (204, 203, 228), (229, 205, 204), (228, 229, 204), (230, 206, 205), (229, 230, 205), (231, 207, 206), (230, 231, 206), (232, 208, 207), (231, 232, 207), (233, 209, 208), (232, 233, 208), (22, 209, 233), (210, 63, 234), (101, 63, 148), (235, 211, 234), (234, 211, 210), (236, 212, 235), (235, 212, 211), (236, 237, 213), (236, 213, 212), (237, 238, 214), (237, 214, 213), (238, 239, 215), (238, 215, 214), (216, 215, 239), (216, 239, 240), (217, 216, 240), (217, 240, 241), (218, 217, 241), (218, 241, 242), (219, 218, 242), (219, 242, 243), (220, 219, 243), (220, 243, 244), (222, 198, 244), (198, 220, 244), (222, 246, 245), (221, 222, 245), (248, 127, 247), (75, 248, 247), (74, 75, 247), (247, 127, 125), (247, 125, 249), (74, 247, 249), (76, 74, 249), (249, 125, 123), (249, 123, 121), (249, 121, 250), (76, 249, 77), (249, 250, 77), (77, 250, 78), (78, 250, 251), (250, 121, 119), (251, 250, 119), (78, 251, 79), (79, 251, 252), (251, 119, 117), (252, 251, 117), (79, 252, 80), (80, 252, 253), (252, 117, 115), (253, 252, 115), (80, 253, 81), (81, 253, 254), (253, 115, 113), (254, 253, 113), (111, 255, 254), (113, 111, 254), (255, 82, 254), (254, 82, 81), (109, 256, 255), (111, 109, 255), (256, 83, 255), (255, 83, 82), (107, 257, 256), (109, 107, 256), (257, 84, 256), (256, 84, 83), (105, 258, 257), (107, 105, 257), (258, 85, 257), (257, 85, 84), (100, 99, 258), (105, 100, 258), (99, 86, 258), (258, 86, 85), (147, 259, 101), (101, 259, 102), (259, 88, 87), (102, 259, 87), (145, 260, 147), (147, 260, 259), (260, 89, 88), (259, 260, 88), (143, 261, 145), (145, 261, 260), (261, 90, 89), (260, 261, 89), (141, 262, 143), (143, 262, 261), (262, 91, 90), (261, 262, 90), (139, 263, 141), (141, 263, 262), (263, 92, 91), (262, 263, 91), (263, 139, 264), (92, 263, 264), (93, 92, 264), (264, 139, 137), (264, 137, 265), (93, 264, 265), (94, 93, 265), (265, 137, 135), (265, 135, 266), (94, 265, 266), (95, 94, 266), (266, 135, 133), (266, 133, 267), (95, 266, 267), (96, 95, 267), (267, 133, 131), (267, 131, 268), (96, 267, 268), (97, 96, 268), (268, 131, 129), (97, 268, 248), (75, 97, 248), (248, 268, 129), (248, 129, 127), (1, 269, 3), (269, 270, 3), (271, 272, 269), (269, 272, 270), (270, 272, 273), (272, 274, 273), (273, 274, 275), (274, 276, 275), (278, 271, 277), (277, 271, 269), (279, 280, 278), (277, 279, 278), (281, 282, 280), (279, 281, 280), (283, 284, 282), (281, 283, 282), (284, 283, 285), (286, 284, 285), (286, 285, 287), (288, 286, 287), (288, 287, 289), (290, 288, 289), (290, 289, 291), (292, 290, 291), (292, 291, 293), (294, 292, 293), (293, 22, 294), (275, 276, 295), (276, 296, 295), (295, 296, 297), (296, 298, 297), (299, 297, 298), (299, 298, 300), (301, 299, 300), (301, 300, 302), (303, 301, 302), (303, 302, 304), (303, 304, 305), (305, 304, 306), (308, 307, 306), (306, 307, 305), (310, 309, 308), (308, 309, 307), (312, 311, 310), (310, 311, 309), (314, 313, 312), (312, 313, 311), (316, 315, 314), (314, 315, 313), (316, 63, 315), (317, 273, 275), (317, 275, 41), (270, 273, 3), (3, 273, 317), (5, 277, 1), (277, 269, 1), (7, 279, 5), (279, 277, 5), (7, 9, 281), (7, 281, 279), (9, 11, 283), (9, 283, 281), (285, 283, 11), (285, 11, 13), (287, 285, 13), (287, 13, 15), (289, 287, 15), (289, 15, 17), (291, 289, 17), (291, 17, 19), (293, 291, 19), (293, 19, 21), (293, 21, 22), (315, 63, 62), (315, 62, 60), (313, 315, 60), (313, 60, 58), (311, 313, 58), (311, 58, 56), (309, 311, 56), (309, 56, 54), (307, 309, 54), (307, 54, 52), (305, 307, 52), (305, 52, 50), (303, 305, 50), (48, 301, 303), (50, 48, 303), (46, 299, 301), (48, 46, 301), (297, 299, 44), (44, 299, 46), (295, 297, 42), (42, 297, 44), (275, 295, 41), (41, 295, 42), (28, 26, 317), (41, 28, 317), (26, 2, 3), (317, 26, 3), (221, 245, 318), (223, 221, 318), (276, 319, 320), (296, 276, 320), (296, 320, 321), (298, 296, 321), (298, 321, 322), (300, 298, 322), (300, 322, 323), (302, 300, 323), (302, 323, 324), (304, 302, 324), (304, 324, 325), (306, 304, 325), (326, 308, 306), (325, 326, 306), (327, 310, 308), (326, 327, 308), (328, 312, 310), (327, 328, 310), (329, 314, 312), (328, 329, 312), (330, 316, 314), (329, 330, 314), (330, 63, 316), (294, 22, 331), (332, 292, 331), (331, 292, 294), (333, 290, 332), (332, 290, 292), (334, 288, 333), (333, 288, 290), (334, 335, 286), (334, 286, 288), (335, 336, 284), (335, 284, 286), (282, 284, 336), (282, 336, 337), (280, 282, 337), (280, 337, 338), (278, 280, 338), (278, 338, 339), (271, 278, 339), (271, 339, 340), (271, 340, 272), (340, 341, 272), (272, 341, 342), (274, 272, 342), (274, 342, 319), (276, 274, 319), (319, 343, 320), (343, 344, 320), (321, 320, 344), (321, 344, 345), (322, 321, 345), (322, 345, 346), (323, 322, 346), (323, 346, 347), (324, 323, 347), (324, 347, 348), (325, 324, 348), (325, 348, 349), (349, 350, 326), (349, 326, 325), (350, 351, 327), (350, 327, 326), (351, 352, 328), (351, 328, 327), (353, 329, 352), (352, 329, 328), (354, 330, 353), (353, 330, 329), (354, 63, 330), (331, 22, 355), (356, 332, 331), (355, 356, 331), (357, 333, 332), (356, 357, 332), (358, 334, 333), (357, 358, 333), (359, 335, 334), (358, 359, 334), (360, 336, 335), (359, 360, 335), (336, 360, 361), (337, 336, 361), (337, 361, 362), (338, 337, 362), (338, 362, 363), (339, 338, 363), (363, 364, 339), (339, 364, 340), (364, 365, 340), (340, 365, 341), (341, 365, 342), (365, 366, 342), (342, 366, 319), (366, 343, 319), (367, 368, 343), (343, 368, 344), (368, 369, 344), (344, 369, 345), (369, 370, 345), (345, 370, 346), (346, 370, 371), (347, 346, 371), (347, 371, 372), (348, 347, 372), (348, 372, 373), (349, 348, 373), (374, 350, 349), (373, 374, 349), (375, 351, 350), (374, 375, 350), (376, 352, 351), (375, 376, 351), (377, 353, 352), (376, 377, 352), (378, 354, 353), (377, 378, 353), (378, 63, 354), (355, 22, 379), (380, 356, 379), (379, 356, 355), (381, 357, 380), (380, 357, 356), (383, 381, 380), (382, 383, 380), (385, 384, 381), (383, 385, 381), (387, 386, 384), (385, 387, 384), (389, 388, 386), (387, 389, 386), (391, 390, 388), (389, 391, 388), (391, 393, 390), (390, 393, 392), (384, 358, 381), (381, 358, 357), (386, 359, 384), (384, 359, 358), (388, 360, 386), (386, 360, 359), (360, 388, 361), (361, 388, 390), (393, 395, 392), (392, 395, 394), (395, 397, 394), (394, 397, 396), (361, 390, 362), (362, 390, 392), (362, 392, 363), (392, 394, 363), (363, 394, 364), (394, 396, 364), (364, 396, 365), (396, 398, 365), (398, 399, 365), (365, 399, 366), (366, 399, 367), (366, 367, 343), (367, 400, 368), (400, 401, 368), (368, 401, 369), (401, 402, 369), (369, 402, 370), (402, 403, 370), (370, 403, 371), (403, 404, 371), (372, 371, 404), (372, 404, 405), (405, 406, 373), (405, 373, 372), (397, 407, 396), (396, 407, 398), (406, 408, 374), (406, 374, 373), (408, 409, 375), (408, 375, 374), (409, 410, 376), (409, 376, 375), (410, 411, 377), (410, 377, 376), (411, 412, 378), (411, 378, 377), (412, 63, 378), (379, 22, 413), (382, 380, 379), (413, 382, 379), (414, 63, 412), (414, 412, 415), (415, 412, 411), (417, 410, 416), (416, 410, 409), (419, 382, 413), (418, 419, 413), (398, 407, 399), (407, 420, 399), (399, 420, 367), (420, 400, 367), (415, 411, 417), (417, 411, 410), (421, 383, 382), (419, 421, 382), (413, 22, 418), (416, 409, 422), (422, 409, 408), (422, 408, 423), (423, 408, 406), (423, 406, 424), (424, 406, 405), (404, 425, 405), (405, 425, 424), (403, 402, 426), (427, 403, 426), (403, 427, 404), (404, 427, 425), (402, 401, 428), (426, 402, 428), (401, 400, 429), (428, 401, 429), (430, 431, 421), (430, 421, 419), (433, 432, 434), (434, 432, 435), (432, 431, 430), (435, 432, 430), (434, 435, 436), (436, 435, 437), (435, 430, 438), (437, 435, 438), (436, 437, 439), (437, 438, 439), (439, 438, 22), (440, 436, 439), (440, 439, 441), (444, 442, 433), (433, 442, 432), (442, 443, 431), (432, 442, 431), (447, 445, 444), (444, 445, 442), (445, 446, 443), (442, 445, 443), (450, 448, 447), (447, 448, 445), (448, 449, 446), (445, 448, 446), (448, 450, 451), (449, 448, 451), (452, 449, 451), (451, 450, 453), (451, 453, 454), (452, 451, 454), (455, 452, 454), (454, 453, 456), (454, 456, 457), (455, 454, 457), (458, 455, 457), (457, 456, 459), (457, 459, 460), (458, 457, 460), (461, 458, 460), (460, 459, 462), (463, 464, 461), (463, 461, 460), (465, 463, 462), (463, 460, 462), (464, 463, 466), (466, 463, 467), (463, 465, 468), (467, 463, 468), (466, 467, 469), (469, 467, 470), (467, 468, 471), (470, 467, 471), (473, 469, 470), (473, 470, 472), (470, 471, 474), (472, 470, 474), (473, 472, 475), (475, 472, 476), (472, 474, 477), (476, 472, 477), (475, 476, 478), (478, 476, 479), (476, 477, 480), (479, 476, 480), (478, 479, 481), (481, 479, 482), (479, 480, 483), (482, 479, 483), (481, 482, 484), (484, 482, 485), (482, 483, 486), (485, 482, 486), (484, 485, 487), (487, 485, 488), (485, 486, 489), (488, 485, 489), (491, 490, 488), (492, 491, 488), (489, 492, 488), (488, 490, 487), (494, 493, 491), (495, 494, 491), (492, 495, 491), (491, 493, 490), (496, 497, 494), (498, 496, 494), (495, 498, 494), (494, 497, 493), (499, 500, 496), (501, 499, 496), (498, 501, 496), (496, 500, 497), (503, 502, 499), (504, 503, 499), (501, 504, 499), (499, 502, 500), (504, 63, 503), (503, 63, 502), (469, 429, 505), (469, 505, 466), (505, 506, 466), (466, 506, 464), (506, 507, 461), (464, 506, 461), (507, 508, 458), (461, 507, 458), (508, 509, 455), (508, 455, 458), (509, 510, 452), (509, 452, 455), (510, 511, 449), (510, 449, 452), (446, 449, 511), (446, 511, 512), (443, 446, 512), (443, 512, 513), (431, 443, 513), (431, 513, 421), (430, 419, 438), (438, 419, 418), (418, 22, 438), (63, 414, 502), (502, 414, 415), (500, 502, 415), (500, 415, 417), (497, 500, 417), (497, 417, 416), (493, 497, 416), (493, 416, 422), (490, 493, 422), (490, 422, 423), (487, 490, 423), (424, 484, 487), (423, 424, 487), (425, 481, 484), (424, 425, 484), (427, 478, 481), (425, 427, 481), (426, 475, 478), (427, 426, 478), (426, 428, 475), (475, 428, 473), (428, 429, 473), (473, 429, 469), (400, 420, 505), (429, 400, 505), (420, 407, 506), (505, 420, 506), (407, 397, 506), (506, 397, 507), (397, 395, 507), (507, 395, 508), (395, 393, 508), (508, 393, 509), (391, 510, 509), (393, 391, 509), (389, 511, 510), (391, 389, 510), (511, 389, 387), (512, 511, 387), (512, 387, 385), (513, 512, 385), (474, 471, 514), (515, 474, 514), (477, 474, 515), (477, 515, 516), (513, 385, 383), (421, 513, 383), (480, 477, 516), (480, 516, 517), (483, 480, 517), (483, 517, 518), (486, 483, 518), (486, 518, 519), (489, 486, 519), (489, 519, 520), (521, 440, 441), (523, 522, 440), (521, 523, 440), (525, 523, 521), (524, 525, 521), (527, 526, 523), (525, 527, 523), (529, 528, 526), (527, 529, 526), (531, 530, 528), (529, 531, 528), (533, 532, 530), (531, 533, 530), (535, 534, 532), (533, 535, 532), (536, 534, 537), (537, 534, 535), (521, 22, 524), (538, 534, 536), (539, 538, 536), (540, 539, 541), (541, 539, 536), (542, 540, 543), (543, 540, 541), (544, 542, 543), (545, 544, 543), (546, 544, 545), (547, 546, 545), (514, 546, 547), (548, 514, 547), (548, 547, 549), (550, 548, 549), (551, 548, 550), (552, 551, 550), (553, 554, 550), (550, 554, 552), (554, 556, 552), (552, 556, 555), (556, 558, 555), (555, 558, 557), (560, 559, 557), (558, 560, 557), (562, 561, 559), (560, 562, 559), (561, 562, 564), (563, 561, 564), (561, 563, 566), (561, 566, 565), (563, 568, 567), (563, 567, 566), (568, 570, 569), (568, 569, 567), (570, 572, 571), (570, 571, 569), (572, 574, 573), (572, 573, 571), (574, 576, 575), (574, 575, 573), (576, 63, 575), (565, 577, 559), (565, 559, 561), (577, 578, 557), (559, 577, 557), (578, 579, 555), (557, 578, 555), (579, 551, 552), (555, 579, 552), (547, 545, 580), (549, 547, 580), (581, 532, 534), (538, 581, 534), (532, 581, 582), (530, 532, 582), (530, 582, 583), (528, 530, 583), (528, 583, 584), (526, 528, 584), (526, 584, 522), (523, 526, 522), (441, 22, 521), (63, 585, 575), (573, 575, 585), (573, 585, 586), (571, 573, 586), (571, 586, 587), (569, 571, 587), (569, 587, 588), (567, 569, 588), (567, 588, 589), (545, 543, 580), (580, 543, 590), (566, 567, 589), (566, 589, 520), (520, 519, 565), (520, 565, 566), (519, 518, 577), (519, 577, 565), (518, 517, 578), (518, 578, 577), (517, 516, 579), (578, 517, 579), (516, 515, 551), (579, 516, 551), (515, 514, 548), (551, 515, 548), (471, 468, 546), (514, 471, 546), (468, 465, 544), (546, 468, 544), (465, 462, 544), (544, 462, 542), (462, 459, 542), (542, 459, 540), (543, 541, 590), (590, 541, 591), (456, 539, 540), (459, 456, 540), (453, 538, 539), (456, 453, 539), (450, 581, 538), (453, 450, 538), (581, 450, 447), (582, 581, 447), (582, 447, 444), (583, 582, 444), (583, 444, 433), (584, 583, 433), (584, 433, 434), (522, 584, 434), (522, 434, 436), (440, 522, 436), (439, 22, 441), (585, 63, 504), (585, 504, 586), (586, 504, 501), (586, 501, 587), (587, 501, 498), (541, 536, 591), (591, 536, 537), (588, 587, 498), (588, 498, 495), (589, 588, 495), (589, 495, 492), (520, 589, 492), (520, 492, 489), (592, 593, 537), (592, 537, 535), (594, 592, 535), (594, 535, 533), (570, 595, 596), (572, 570, 596), (22, 597, 524), (527, 525, 598), (527, 598, 599), (601, 592, 594), (600, 601, 594), (525, 524, 597), (525, 597, 598), (597, 602, 603), (598, 597, 603), (604, 605, 562), (604, 562, 560), (606, 593, 592), (601, 606, 592), (607, 604, 560), (607, 560, 558), (537, 593, 591), (593, 608, 591), (529, 527, 599), (529, 599, 609), (610, 608, 593), (606, 610, 593), (531, 529, 609), (531, 609, 611), (244, 612, 246), (222, 244, 246), (533, 531, 611), (533, 611, 594), (576, 613, 63), (613, 614, 63), (610, 616, 608), (608, 616, 615), (563, 564, 617), (568, 563, 617), (568, 617, 595), (570, 568, 595), (616, 318, 615), (615, 318, 618), (243, 619, 612), (244, 243, 612), (572, 596, 620), (574, 572, 620), (574, 620, 613), (576, 574, 613), (618, 318, 621), (318, 245, 621), (609, 622, 623), (611, 609, 623), (611, 623, 600), (594, 611, 600), (621, 245, 553), (245, 246, 553), (22, 602, 597), (599, 624, 622), (609, 599, 622), (620, 625, 613), (613, 625, 614), (596, 626, 620), (620, 626, 625), (598, 603, 624), (599, 598, 624), (595, 627, 596), (596, 627, 626), (242, 607, 619), (243, 242, 619), (617, 628, 595), (595, 628, 627), (564, 629, 617), (617, 629, 628), (619, 607, 558), (619, 558, 556), (554, 612, 556), (612, 619, 556), (553, 246, 554), (246, 612, 554), (629, 564, 605), (605, 564, 562), (549, 621, 553), (549, 553, 550), (618, 621, 580), (580, 621, 549), (590, 615, 580), (615, 618, 580), (591, 608, 590), (608, 615, 590), (241, 604, 607), (242, 241, 607), (628, 238, 237), (627, 628, 237), (627, 237, 236), (626, 627, 236), (626, 236, 235), (625, 626, 235), (625, 235, 234), (614, 625, 234), (234, 63, 614), (22, 233, 602), (616, 224, 318), (224, 223, 318), (602, 233, 603), (603, 233, 232), (629, 239, 238), (628, 629, 238), (603, 232, 624), (624, 232, 231), (624, 231, 622), (622, 231, 230), (227, 226, 606), (227, 606, 601), (623, 622, 230), (623, 230, 229), (239, 629, 605), (240, 239, 605), (240, 605, 604), (241, 240, 604), (600, 623, 229), (600, 229, 228), (226, 225, 610), (226, 610, 606), (225, 224, 616), (225, 616, 610), (228, 227, 601), (228, 601, 600), (630, 22, 441), (22, 38, 631), (634, 633, 632), (634, 635, 633), (637, 632, 636), (637, 634, 632), (639, 636, 638), (639, 637, 636), (639, 638, 640), (641, 639, 640), (643, 640, 642), (643, 641, 640), (645, 642, 644), (645, 643, 642), (644, 646, 647), (644, 647, 645), (648, 649, 647), (646, 648, 647), (651, 650, 652), (651, 652, 653), (648, 653, 649), (648, 651, 653), (650, 654, 655), (650, 655, 652), (654, 656, 657), (654, 657, 655), (656, 658, 659), (656, 659, 657), (661, 658, 660), (661, 659, 658), (663, 660, 662), (663, 661, 660), (665, 662, 664), (665, 663, 662), (667, 664, 666), (667, 665, 664), (667, 666, 668), (669, 667, 668), (671, 668, 670), (671, 669, 668), (670, 672, 673), (670, 673, 671), (672, 674, 675), (672, 675, 673), (677, 676, 678), (677, 678, 679), (674, 679, 675), (674, 677, 679), (676, 680, 681), (676, 681, 678), (680, 682, 683), (680, 683, 681), (682, 633, 635), (682, 635, 683), (677, 636, 632), (677, 632, 633), (677, 633, 682), (677, 682, 680), (677, 680, 676), (638, 636, 677), (672, 677, 674), (670, 677, 672), (668, 677, 670), (666, 677, 668), (664, 677, 666), (651, 648, 646), (651, 646, 644), (651, 644, 642), (651, 642, 640), (651, 640, 638), (651, 638, 677), (651, 677, 664), (662, 651, 664), (654, 650, 651), (660, 651, 662), (656, 654, 651), (658, 656, 651), (658, 651, 660), (679, 665, 667), (679, 667, 669), (679, 669, 671), (679, 671, 673), (679, 673, 675), (681, 679, 678), (683, 679, 681), (635, 679, 683), (634, 679, 635), (637, 679, 634), (653, 652, 655), (653, 655, 657), (653, 657, 659), (653, 659, 661), (653, 661, 663), (653, 663, 665), (653, 665, 679), (639, 653, 679), (639, 679, 637), (641, 653, 639), (647, 649, 653), (643, 653, 641), (645, 647, 653), (645, 653, 643)])
me_hpsmr10m.polygons.foreach_set('use_smooth', [True] * 1358)
me_hpsmr10m.polygons.foreach_set('material_index', [0, 0, 0, 0, 0, 0, 0, 0, 0, 0, 0, 0, 0, 0, 0, 0, 0, 0, 0, 0, 0, 0, 0, 0, 0, 0, 0, 0, 0, 0, 0, 0, 0, 0, 0, 0, 0, 0, 0, 0, 0, 0, 0, 0, 0, 0, 0, 0, 0, 0, 0, 0, 0, 0, 0, 0, 0, 0, 0, 0, 0, 0, 0, 0, 0, 0, 0, 0, 0, 0, 0, 0, 0, 0, 0, 0, 0, 0, 0, 0, 0, 0, 0, 0, 0, 0, 0, 0, 0, 0, 0, 0, 0, 0, 0, 0, 0, 0, 0, 0, 0, 0, 0, 0, 0, 0, 0, 0, 0, 0, 0, 0, 0, 0, 0, 0, 0, 0, 0, 0, 0, 0, 0, 0, 0, 0, 0, 0, 0, 0, 0, 0, 0, 0, 0, 0, 0, 0, 0, 0, 0, 0, 0, 0, 0, 0, 0, 0, 0, 0, 0, 0, 0, 0, 0, 0, 0, 0, 0, 0, 0, 0, 0, 0, 0, 0, 0, 0, 0, 0, 0, 0, 0, 0, 0, 0, 0, 0, 0, 0, 0, 0, 0, 0, 0, 0, 0, 0, 0, 0, 0, 0, 0, 0, 0, 0, 0, 0, 0, 0, 0, 0, 0, 0, 0, 0, 0, 0, 0, 0, 0, 0, 0, 0, 0, 0, 0, 0, 0, 0, 0, 0, 0, 0, 0, 0, 0, 0, 0, 0, 0, 0, 0, 0, 0, 0, 0, 0, 0, 0, 0, 0, 0, 0, 0, 0, 0, 0, 0, 0, 0, 0, 0, 0, 0, 0, 0, 0, 0, 0, 0, 0, 0, 0, 0, 0, 0, 0, 0, 0, 0, 0, 0, 0, 0, 0, 0, 0, 0, 0, 0, 0, 0, 0, 0, 0, 0, 0, 0, 0, 0, 0, 0, 0, 0, 0, 0, 0, 0, 0, 0, 0, 0, 0, 0, 0, 0, 0, 0, 0, 0, 0, 0, 0, 0, 0, 0, 0, 0, 0, 0, 0, 0, 0, 0, 0, 0, 0, 0, 0, 0, 0, 0, 0, 0, 0, 0, 0, 0, 0, 0, 0, 0, 0, 0, 0, 0, 0, 0, 0, 0, 0, 0, 0, 0, 0, 0, 0, 0, 0, 0, 0, 0, 0, 0, 0, 0, 0, 0, 0, 0, 0, 0, 0, 0, 0, 0, 0, 0, 0, 0, 0, 0, 0, 0, 0, 0, 0, 0, 0, 0, 0, 0, 0, 0, 0, 0, 0, 0, 0, 0, 0, 0, 0, 0, 0, 0, 0, 0, 0, 0, 0, 0, 0, 0, 0, 0, 0, 0, 0, 0, 0, 0, 0, 0, 0, 0, 0, 0, 0, 0, 0, 0, 0, 0, 0, 0, 0, 0, 0, 0, 0, 0, 0, 0, 0, 0, 0, 0, 0, 0, 0, 0, 0, 0, 0, 0, 0, 0, 0, 0, 0, 0, 0, 0, 0, 0, 0, 0, 0, 0, 0, 0, 0, 0, 0, 0, 0, 0, 0, 0, 0, 0, 0, 0, 0, 0, 0, 0, 0, 0, 0, 0, 0, 0, 0, 0, 0, 0, 0, 0, 0, 0, 0, 0, 0, 0, 0, 0, 0, 0, 0, 0, 0, 0, 0, 0, 0, 0, 0, 0, 0, 0, 0, 0, 0, 0, 0, 0, 0, 0, 0, 0, 0, 0, 0, 0, 0, 0, 0, 0, 0, 0, 0, 0, 0, 0, 0, 0, 0, 0, 0, 0, 0, 0, 0, 0, 0, 0, 0, 0, 0, 0, 0, 0, 0, 0, 0, 0, 0, 0, 0, 0, 0, 0, 0, 0, 0, 0, 0, 0, 0, 0, 0, 0, 0, 0, 0, 0, 0, 0, 0, 0, 0, 0, 0, 0, 0, 0, 0, 0, 0, 0, 0, 0, 0, 0, 0, 0, 0, 0, 0, 0, 0, 0, 0, 0, 0, 0, 0, 0, 0, 0, 0, 0, 0, 0, 0, 0, 0, 0, 0, 0, 0, 0, 0, 0, 0, 0, 0, 0, 0, 0, 0, 0, 0, 0, 0, 0, 0, 0, 0, 0, 0, 0, 0, 0, 0, 0, 0, 0, 0, 0, 0, 0, 0, 0, 0, 0, 0, 0, 0, 0, 0, 0, 0, 0, 0, 0, 0, 0, 0, 0, 0, 0, 0, 0, 0, 0, 0, 0, 0, 0, 0, 0, 0, 0, 0, 0, 0, 0, 0, 0, 0, 0, 0, 0, 0, 0, 0, 0, 0, 0, 0, 0, 0, 0, 0, 0, 0, 0, 0, 0, 0, 0, 0, 0, 0, 0, 0, 0, 0, 0, 0, 0, 0, 0, 0, 0, 0, 0, 0, 0, 0, 0, 0, 0, 0, 0, 0, 0, 0, 0, 0, 0, 0, 0, 0, 0, 0, 0, 0, 0, 0, 0, 0, 0, 0, 0, 0, 0, 0, 0, 0, 0, 0, 0, 0, 0, 0, 0, 0, 0, 0, 0, 0, 0, 0, 0, 0, 0, 0, 0, 0, 0, 0, 0, 0, 0, 0, 0, 0, 0, 0, 0, 0, 0, 0, 0, 0, 0, 0, 0, 0, 0, 0, 0, 0, 0, 0, 0, 0, 0, 0, 0, 0, 0, 0, 0, 0, 0, 0, 0, 0, 0, 0, 0, 0, 0, 0, 0, 0, 0, 0, 0, 0, 0, 0, 0, 0, 0, 0, 0, 0, 0, 0, 0, 0, 0, 0, 0, 0, 0, 0, 0, 0, 0, 0, 0, 0, 0, 0, 0, 0, 0, 0, 0, 0, 0, 0, 0, 0, 0, 0, 0, 0, 0, 0, 0, 0, 0, 0, 0, 0, 0, 0, 0, 0, 0, 0, 0, 0, 0, 0, 0, 0, 0, 0, 0, 0, 0, 0, 0, 0, 0, 0, 0, 0, 0, 0, 0, 0, 0, 0, 0, 0, 0, 0, 0, 0, 0, 0, 0, 0, 0, 0, 0, 0, 0, 0, 0, 0, 0, 0, 0, 0, 0, 0, 0, 0, 0, 0, 0, 0, 0, 0, 0, 0, 0, 0, 0, 0, 0, 0, 0, 0, 0, 0, 0, 0, 0, 0, 0, 0, 0, 0, 0, 0, 0, 0, 0, 0, 0, 0, 0, 0, 0, 0, 0, 0, 0, 0, 0, 0, 0, 0, 0, 0, 0, 0, 0, 0, 0, 0, 0, 0, 0, 0, 0, 0, 0, 0, 0, 0, 0, 0, 0, 0, 0, 0, 0, 0, 0, 0, 0, 0, 0, 0, 0, 0, 0, 0, 0, 0, 0, 0, 0, 0, 0, 0, 0, 0, 0, 0, 0, 0, 0, 0, 0, 0, 0, 0, 0, 0, 0, 0, 0, 0, 0, 0, 0, 0, 0, 0, 0, 0, 0, 0, 0, 0, 0, 0, 0, 0, 0, 0, 0, 0, 0, 0, 0, 0, 0, 0, 0, 0, 0, 0, 0, 0, 0, 0, 0, 0, 0, 0, 0, 0, 0, 0, 0, 0, 0, 0, 0, 0, 0, 0, 0, 0, 0, 0, 0, 0, 0, 0, 0, 0, 0, 0, 0, 0, 0, 0, 0, 0, 0, 0, 0, 0, 0, 0, 0, 0, 0, 0, 0, 0, 0, 0, 0, 0, 0, 0, 0, 0, 0, 0, 0, 0, 0, 0, 0, 0, 0, 0, 0, 0, 0, 0, 0, 0, 0, 0, 0, 0, 0, 0, 0, 0, 0, 0, 0, 0, 0, 0, 0, 0, 0, 0, 0, 0, 0, 0, 0, 0, 0, 0, 0, 0, 0, 0, 0, 0, 0, 0, 0, 0, 0, 0, 0, 0, 0, 0, 0, 0, 0, 0, 0, 0, 0, 0, 0, 0, 0, 0, 0, 0, 0, 0, 0, 0, 0, 0, 0, 0, 0, 0, 0, 0, 0, 0, 0, 0, 0, 0, 0, 0, 0, 0, 0, 0, 0, 0, 0, 0, 0, 0, 0, 0, 0, 0, 0, 0, 0, 0, 0, 0, 1, 1, 1, 1, 1, 1, 1, 1, 1, 1, 1, 1, 1, 1, 1, 1, 1, 1, 1, 1, 1, 1, 1, 1, 1, 1, 1, 1, 1, 1, 1, 1, 1, 1, 1, 1, 1, 1, 1, 1, 1, 1, 1, 1, 1, 1, 1, 1, 1, 1, 1, 1, 1, 1, 1, 1, 1, 1, 1, 1, 1, 1, 1, 1, 1, 1, 1, 1, 1, 1, 1, 1, 1, 1, 1, 1, 1, 1, 1, 1, 1, 1, 1, 1, 1, 1, 1, 1, 1, 1, 1, 1, 1, 1, 1, 1, 1, 1, 1, 1])
me_hpsmr10m.materials.append(mat_canopy)
me_hpsmr10m.materials.append(mat_trunk)
me_hpsmr10m.update()

# ---- objects
ob_hpsmr10m = bpy.data.objects.new('HPSmr10m', me_hpsmr10m)

# ---- transforms, parenting, visibility, modifiers, constraints
ob_hpsmr10m.location = (0.0, 0.0, 0.0)

# ---- collection membership
col_collection.objects.link(ob_hpsmr10m)

# ---- scene / render settings (as saved in the file)
scene.frame_start = 1; scene.frame_end = 250; scene.frame_set(1)
scene.render.engine = 'BLENDER_EEVEE_NEXT'
scene.render.image_settings.color_mode = 'RGB'
scene.cycles.sampling_pattern = 'TABULATED_SOBOL'
scene.view_settings.view_transform = 'Filmic'
bpy.context.view_layer.update()

# ---- added for rendering (the .blend has no active camera and no usable light): camera, sun
cam_auto = bpy.data.cameras.new('AutoCamera')
cam_auto.lens = 50.0
cam_auto.sensor_width = 36.0
cam_auto.clip_end = 1000.0
ob_auto_camera = bpy.data.objects.new('AutoCamera', cam_auto)
scene.collection.objects.link(ob_auto_camera)
ob_auto_camera.location = (11.4077, -13.6892, 14.1261)
ob_auto_camera.rotation_euler = (1.09748, -7.21219e-08, 0.694738)
scene.camera = ob_auto_camera
light_auto_sun = bpy.data.lights.new('AutoSun', 'SUN')
light_auto_sun.energy = 3.0
light_auto_sun.angle = 0.0523599
ob_auto_sun = bpy.data.objects.new('AutoSun', light_auto_sun)
scene.collection.objects.link(ob_auto_sun)
ob_auto_sun.rotation_euler = (0.872665, 0.174533, 0.523599)
bpy.context.view_layer.update()
